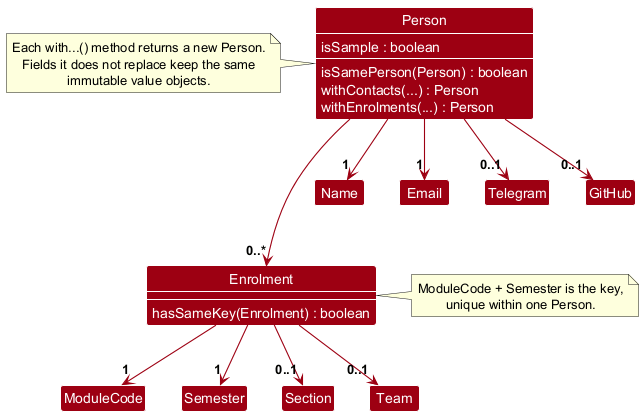

The diagram above was rendered by PlantUML. Its source (embedded in the PNG):
@startuml
!include style.puml
skinparam arrowThickness 1.1
skinparam arrowColor MODEL_COLOR
skinparam classBackgroundColor MODEL_COLOR
skinparam classAttributeFontColor #FFFFFF
skinparam classAttributeFontSize 14

Class Person {
    isSample : boolean
    isSamePerson(Person) : boolean
    withContacts(...) : Person
    withEnrolments(...) : Person
}
Class Name
Class Email
Class Telegram
Class GitHub

Class Enrolment {
    hasSameKey(Enrolment) : boolean
}
Class ModuleCode
Class Semester
Class Section
Class Team

show Person members
show Enrolment members

Person --> "1" Name
Person --> "1" Email
Person --> "0..1" Telegram
Person --> "0..1" GitHub
Person ---> "0..*" Enrolment

Enrolment --> "1" ModuleCode
Enrolment --> "1" Semester
Enrolment --> "0..1" Section
Enrolment --> "0..1" Team

note left of Person
  Each with...() method returns a new Person.
  Fields it does not replace keep the same
  immutable value objects.
end note

note right of Enrolment
  ModuleCode + Semester is the key,
  unique within one Person.
end note
@enduml